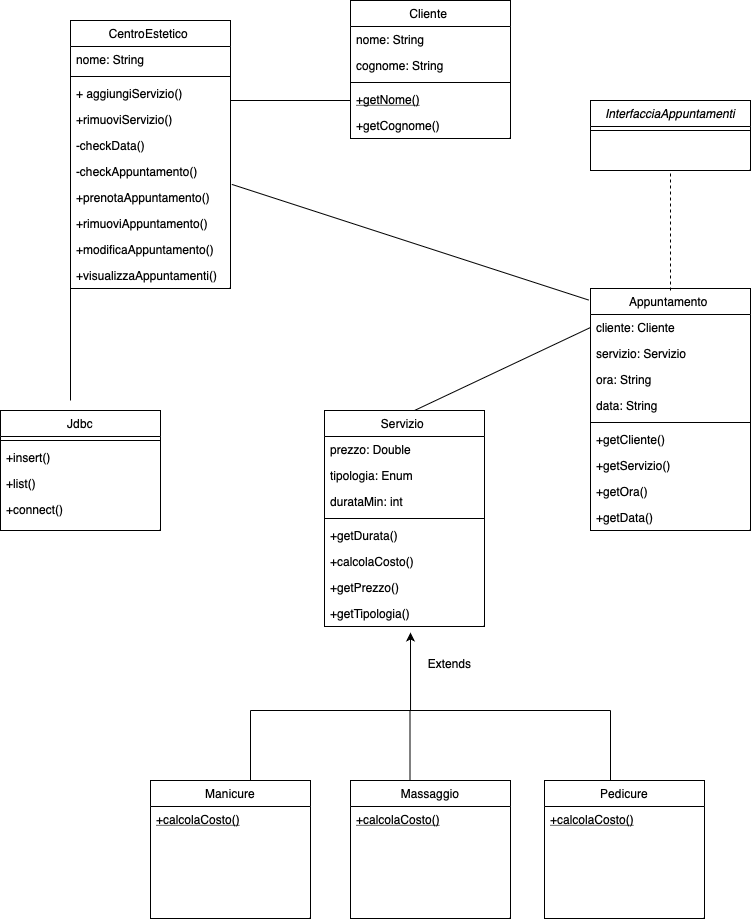

The diagram above was exported from draw.io. Its source (the exported page's mxGraphModel, read from the mxfile embedded in the PNG):
<mxGraphModel dx="954" dy="540" grid="1" gridSize="10" guides="1" tooltips="1" connect="1" arrows="1" fold="1" page="1" pageScale="1" pageWidth="827" pageHeight="1169" background="#ffffff" math="0" shadow="0">
  <root>
    <mxCell id="WIyWlLk6GJQsqaUBKTNV-0" />
    <mxCell id="WIyWlLk6GJQsqaUBKTNV-1" parent="WIyWlLk6GJQsqaUBKTNV-0" />
    <mxCell id="zkfFHV4jXpPFQw0GAbJ--0" value="CentroEstetico " style="swimlane;fontStyle=0;align=center;verticalAlign=top;childLayout=stackLayout;horizontal=1;startSize=26;horizontalStack=0;resizeParent=1;resizeLast=0;collapsible=1;marginBottom=0;rounded=0;shadow=0;strokeWidth=1;" parent="WIyWlLk6GJQsqaUBKTNV-1" vertex="1">
      <mxGeometry x="80" y="40" width="160" height="268" as="geometry">
        <mxRectangle x="230" y="140" width="160" height="26" as="alternateBounds" />
      </mxGeometry>
    </mxCell>
    <mxCell id="zkfFHV4jXpPFQw0GAbJ--1" value="nome: String " style="text;align=left;verticalAlign=top;spacingLeft=4;spacingRight=4;overflow=hidden;rotatable=0;points=[[0,0.5],[1,0.5]];portConstraint=eastwest;" parent="zkfFHV4jXpPFQw0GAbJ--0" vertex="1">
      <mxGeometry y="26" width="160" height="26" as="geometry" />
    </mxCell>
    <mxCell id="zkfFHV4jXpPFQw0GAbJ--4" value="" style="line;html=1;strokeWidth=1;align=left;verticalAlign=middle;spacingTop=-1;spacingLeft=3;spacingRight=3;rotatable=0;labelPosition=right;points=[];portConstraint=eastwest;" parent="zkfFHV4jXpPFQw0GAbJ--0" vertex="1">
      <mxGeometry y="52" width="160" height="8" as="geometry" />
    </mxCell>
    <mxCell id="zkfFHV4jXpPFQw0GAbJ--5" value="+ aggiungiServizio()" style="text;align=left;verticalAlign=top;spacingLeft=4;spacingRight=4;overflow=hidden;rotatable=0;points=[[0,0.5],[1,0.5]];portConstraint=eastwest;" parent="zkfFHV4jXpPFQw0GAbJ--0" vertex="1">
      <mxGeometry y="60" width="160" height="26" as="geometry" />
    </mxCell>
    <mxCell id="zkfFHV4jXpPFQw0GAbJ--3" value="+rimuoviServizio()&#10;" style="text;align=left;verticalAlign=top;spacingLeft=4;spacingRight=4;overflow=hidden;rotatable=0;points=[[0,0.5],[1,0.5]];portConstraint=eastwest;rounded=0;shadow=0;html=0;" parent="zkfFHV4jXpPFQw0GAbJ--0" vertex="1">
      <mxGeometry y="86" width="160" height="26" as="geometry" />
    </mxCell>
    <mxCell id="ubXSGHEbuSSnurkL0ulw-6" value="-checkData()" style="text;align=left;verticalAlign=top;spacingLeft=4;spacingRight=4;overflow=hidden;rotatable=0;points=[[0,0.5],[1,0.5]];portConstraint=eastwest;rounded=0;shadow=0;html=0;" parent="zkfFHV4jXpPFQw0GAbJ--0" vertex="1">
      <mxGeometry y="112" width="160" height="26" as="geometry" />
    </mxCell>
    <mxCell id="ubXSGHEbuSSnurkL0ulw-7" value="-checkAppuntamento()" style="text;align=left;verticalAlign=top;spacingLeft=4;spacingRight=4;overflow=hidden;rotatable=0;points=[[0,0.5],[1,0.5]];portConstraint=eastwest;rounded=0;shadow=0;html=0;" parent="zkfFHV4jXpPFQw0GAbJ--0" vertex="1">
      <mxGeometry y="138" width="160" height="26" as="geometry" />
    </mxCell>
    <mxCell id="ubXSGHEbuSSnurkL0ulw-8" value="+prenotaAppuntamento()" style="text;align=left;verticalAlign=top;spacingLeft=4;spacingRight=4;overflow=hidden;rotatable=0;points=[[0,0.5],[1,0.5]];portConstraint=eastwest;rounded=0;shadow=0;html=0;" parent="zkfFHV4jXpPFQw0GAbJ--0" vertex="1">
      <mxGeometry y="164" width="160" height="26" as="geometry" />
    </mxCell>
    <mxCell id="ubXSGHEbuSSnurkL0ulw-17" value="+rimuoviAppuntamento()" style="text;align=left;verticalAlign=top;spacingLeft=4;spacingRight=4;overflow=hidden;rotatable=0;points=[[0,0.5],[1,0.5]];portConstraint=eastwest;rounded=0;shadow=0;html=0;" parent="zkfFHV4jXpPFQw0GAbJ--0" vertex="1">
      <mxGeometry y="190" width="160" height="26" as="geometry" />
    </mxCell>
    <mxCell id="ubXSGHEbuSSnurkL0ulw-18" value="+modificaAppuntamento()" style="text;align=left;verticalAlign=top;spacingLeft=4;spacingRight=4;overflow=hidden;rotatable=0;points=[[0,0.5],[1,0.5]];portConstraint=eastwest;rounded=0;shadow=0;html=0;" parent="zkfFHV4jXpPFQw0GAbJ--0" vertex="1">
      <mxGeometry y="216" width="160" height="26" as="geometry" />
    </mxCell>
    <mxCell id="ubXSGHEbuSSnurkL0ulw-19" value="+visualizzaAppuntamenti()" style="text;align=left;verticalAlign=top;spacingLeft=4;spacingRight=4;overflow=hidden;rotatable=0;points=[[0,0.5],[1,0.5]];portConstraint=eastwest;rounded=0;shadow=0;html=0;" parent="zkfFHV4jXpPFQw0GAbJ--0" vertex="1">
      <mxGeometry y="242" width="160" height="26" as="geometry" />
    </mxCell>
    <mxCell id="zkfFHV4jXpPFQw0GAbJ--6" value="Servizio " style="swimlane;fontStyle=0;align=center;verticalAlign=top;childLayout=stackLayout;horizontal=1;startSize=26;horizontalStack=0;resizeParent=1;resizeLast=0;collapsible=1;marginBottom=0;rounded=0;shadow=0;strokeWidth=1;" parent="WIyWlLk6GJQsqaUBKTNV-1" vertex="1">
      <mxGeometry x="334" y="430" width="160" height="216" as="geometry">
        <mxRectangle x="130" y="380" width="160" height="26" as="alternateBounds" />
      </mxGeometry>
    </mxCell>
    <mxCell id="zkfFHV4jXpPFQw0GAbJ--8" value="prezzo: Double" style="text;align=left;verticalAlign=top;spacingLeft=4;spacingRight=4;overflow=hidden;rotatable=0;points=[[0,0.5],[1,0.5]];portConstraint=eastwest;rounded=0;shadow=0;html=0;" parent="zkfFHV4jXpPFQw0GAbJ--6" vertex="1">
      <mxGeometry y="26" width="160" height="26" as="geometry" />
    </mxCell>
    <mxCell id="zkfFHV4jXpPFQw0GAbJ--7" value="tipologia: Enum" style="text;align=left;verticalAlign=top;spacingLeft=4;spacingRight=4;overflow=hidden;rotatable=0;points=[[0,0.5],[1,0.5]];portConstraint=eastwest;" parent="zkfFHV4jXpPFQw0GAbJ--6" vertex="1">
      <mxGeometry y="52" width="160" height="26" as="geometry" />
    </mxCell>
    <mxCell id="zkfFHV4jXpPFQw0GAbJ--10" value="durataMin: int" style="text;align=left;verticalAlign=top;spacingLeft=4;spacingRight=4;overflow=hidden;rotatable=0;points=[[0,0.5],[1,0.5]];portConstraint=eastwest;fontStyle=0" parent="zkfFHV4jXpPFQw0GAbJ--6" vertex="1">
      <mxGeometry y="78" width="160" height="26" as="geometry" />
    </mxCell>
    <mxCell id="zkfFHV4jXpPFQw0GAbJ--9" value="" style="line;html=1;strokeWidth=1;align=left;verticalAlign=middle;spacingTop=-1;spacingLeft=3;spacingRight=3;rotatable=0;labelPosition=right;points=[];portConstraint=eastwest;" parent="zkfFHV4jXpPFQw0GAbJ--6" vertex="1">
      <mxGeometry y="104" width="160" height="8" as="geometry" />
    </mxCell>
    <mxCell id="zkfFHV4jXpPFQw0GAbJ--11" value="+getDurata()" style="text;align=left;verticalAlign=top;spacingLeft=4;spacingRight=4;overflow=hidden;rotatable=0;points=[[0,0.5],[1,0.5]];portConstraint=eastwest;" parent="zkfFHV4jXpPFQw0GAbJ--6" vertex="1">
      <mxGeometry y="112" width="160" height="26" as="geometry" />
    </mxCell>
    <mxCell id="ubXSGHEbuSSnurkL0ulw-27" value="+calcolaCosto()" style="text;align=left;verticalAlign=top;spacingLeft=4;spacingRight=4;overflow=hidden;rotatable=0;points=[[0,0.5],[1,0.5]];portConstraint=eastwest;rounded=0;shadow=0;html=0;" parent="zkfFHV4jXpPFQw0GAbJ--6" vertex="1">
      <mxGeometry y="138" width="160" height="26" as="geometry" />
    </mxCell>
    <mxCell id="ubXSGHEbuSSnurkL0ulw-28" value="+getPrezzo()" style="text;align=left;verticalAlign=top;spacingLeft=4;spacingRight=4;overflow=hidden;rotatable=0;points=[[0,0.5],[1,0.5]];portConstraint=eastwest;rounded=0;shadow=0;html=0;" parent="zkfFHV4jXpPFQw0GAbJ--6" vertex="1">
      <mxGeometry y="164" width="160" height="26" as="geometry" />
    </mxCell>
    <mxCell id="ubXSGHEbuSSnurkL0ulw-29" value="+getTipologia()" style="text;align=left;verticalAlign=top;spacingLeft=4;spacingRight=4;overflow=hidden;rotatable=0;points=[[0,0.5],[1,0.5]];portConstraint=eastwest;" parent="zkfFHV4jXpPFQw0GAbJ--6" vertex="1">
      <mxGeometry y="190" width="160" height="26" as="geometry" />
    </mxCell>
    <mxCell id="zkfFHV4jXpPFQw0GAbJ--13" value="InterfacciaAppuntamenti" style="swimlane;fontStyle=2;align=center;verticalAlign=top;childLayout=stackLayout;horizontal=1;startSize=26;horizontalStack=0;resizeParent=1;resizeLast=0;collapsible=1;marginBottom=0;rounded=0;shadow=0;strokeWidth=1;" parent="WIyWlLk6GJQsqaUBKTNV-1" vertex="1">
      <mxGeometry x="600" y="120" width="160" height="70" as="geometry">
        <mxRectangle x="340" y="380" width="170" height="26" as="alternateBounds" />
      </mxGeometry>
    </mxCell>
    <mxCell id="zkfFHV4jXpPFQw0GAbJ--15" value="" style="line;html=1;strokeWidth=1;align=left;verticalAlign=middle;spacingTop=-1;spacingLeft=3;spacingRight=3;rotatable=0;labelPosition=right;points=[];portConstraint=eastwest;" parent="zkfFHV4jXpPFQw0GAbJ--13" vertex="1">
      <mxGeometry y="26" width="160" height="8" as="geometry" />
    </mxCell>
    <mxCell id="zkfFHV4jXpPFQw0GAbJ--17" value="Appuntamento " style="swimlane;fontStyle=0;align=center;verticalAlign=top;childLayout=stackLayout;horizontal=1;startSize=26;horizontalStack=0;resizeParent=1;resizeLast=0;collapsible=1;marginBottom=0;rounded=0;shadow=0;strokeWidth=1;" parent="WIyWlLk6GJQsqaUBKTNV-1" vertex="1">
      <mxGeometry x="600" y="308" width="160" height="242" as="geometry">
        <mxRectangle x="550" y="140" width="160" height="26" as="alternateBounds" />
      </mxGeometry>
    </mxCell>
    <mxCell id="zkfFHV4jXpPFQw0GAbJ--20" value="cliente: Cliente" style="text;align=left;verticalAlign=top;spacingLeft=4;spacingRight=4;overflow=hidden;rotatable=0;points=[[0,0.5],[1,0.5]];portConstraint=eastwest;rounded=0;shadow=0;html=0;" parent="zkfFHV4jXpPFQw0GAbJ--17" vertex="1">
      <mxGeometry y="26" width="160" height="26" as="geometry" />
    </mxCell>
    <mxCell id="zkfFHV4jXpPFQw0GAbJ--21" value="servizio: Servizio" style="text;align=left;verticalAlign=top;spacingLeft=4;spacingRight=4;overflow=hidden;rotatable=0;points=[[0,0.5],[1,0.5]];portConstraint=eastwest;rounded=0;shadow=0;html=0;" parent="zkfFHV4jXpPFQw0GAbJ--17" vertex="1">
      <mxGeometry y="52" width="160" height="26" as="geometry" />
    </mxCell>
    <mxCell id="ubXSGHEbuSSnurkL0ulw-0" value="ora: String" style="text;align=left;verticalAlign=top;spacingLeft=4;spacingRight=4;overflow=hidden;rotatable=0;points=[[0,0.5],[1,0.5]];portConstraint=eastwest;rounded=0;shadow=0;html=0;" parent="zkfFHV4jXpPFQw0GAbJ--17" vertex="1">
      <mxGeometry y="78" width="160" height="26" as="geometry" />
    </mxCell>
    <mxCell id="zkfFHV4jXpPFQw0GAbJ--22" value="data: String" style="text;align=left;verticalAlign=top;spacingLeft=4;spacingRight=4;overflow=hidden;rotatable=0;points=[[0,0.5],[1,0.5]];portConstraint=eastwest;rounded=0;shadow=0;html=0;" parent="zkfFHV4jXpPFQw0GAbJ--17" vertex="1">
      <mxGeometry y="104" width="160" height="26" as="geometry" />
    </mxCell>
    <mxCell id="zkfFHV4jXpPFQw0GAbJ--23" value="" style="line;html=1;strokeWidth=1;align=left;verticalAlign=middle;spacingTop=-1;spacingLeft=3;spacingRight=3;rotatable=0;labelPosition=right;points=[];portConstraint=eastwest;" parent="zkfFHV4jXpPFQw0GAbJ--17" vertex="1">
      <mxGeometry y="130" width="160" height="8" as="geometry" />
    </mxCell>
    <mxCell id="ubXSGHEbuSSnurkL0ulw-2" value="+getCliente()" style="text;align=left;verticalAlign=top;spacingLeft=4;spacingRight=4;overflow=hidden;rotatable=0;points=[[0,0.5],[1,0.5]];portConstraint=eastwest;rounded=0;shadow=0;html=0;" parent="zkfFHV4jXpPFQw0GAbJ--17" vertex="1">
      <mxGeometry y="138" width="160" height="26" as="geometry" />
    </mxCell>
    <mxCell id="ubXSGHEbuSSnurkL0ulw-3" value="+getServizio()" style="text;align=left;verticalAlign=top;spacingLeft=4;spacingRight=4;overflow=hidden;rotatable=0;points=[[0,0.5],[1,0.5]];portConstraint=eastwest;rounded=0;shadow=0;html=0;" parent="zkfFHV4jXpPFQw0GAbJ--17" vertex="1">
      <mxGeometry y="164" width="160" height="26" as="geometry" />
    </mxCell>
    <mxCell id="ubXSGHEbuSSnurkL0ulw-4" value="+getOra()" style="text;align=left;verticalAlign=top;spacingLeft=4;spacingRight=4;overflow=hidden;rotatable=0;points=[[0,0.5],[1,0.5]];portConstraint=eastwest;rounded=0;shadow=0;html=0;" parent="zkfFHV4jXpPFQw0GAbJ--17" vertex="1">
      <mxGeometry y="190" width="160" height="26" as="geometry" />
    </mxCell>
    <mxCell id="ubXSGHEbuSSnurkL0ulw-5" value="+getData()" style="text;align=left;verticalAlign=top;spacingLeft=4;spacingRight=4;overflow=hidden;rotatable=0;points=[[0,0.5],[1,0.5]];portConstraint=eastwest;rounded=0;shadow=0;html=0;" parent="zkfFHV4jXpPFQw0GAbJ--17" vertex="1">
      <mxGeometry y="216" width="160" height="26" as="geometry" />
    </mxCell>
    <mxCell id="ubXSGHEbuSSnurkL0ulw-20" value="" style="endArrow=none;dashed=1;html=1;rounded=0;entryX=0.5;entryY=1;entryDx=0;entryDy=0;" parent="WIyWlLk6GJQsqaUBKTNV-1" target="zkfFHV4jXpPFQw0GAbJ--13" edge="1">
      <mxGeometry width="50" height="50" relative="1" as="geometry">
        <mxPoint x="680" y="310" as="sourcePoint" />
        <mxPoint x="705" y="220" as="targetPoint" />
      </mxGeometry>
    </mxCell>
    <mxCell id="ubXSGHEbuSSnurkL0ulw-21" value="Cliente " style="swimlane;fontStyle=0;align=center;verticalAlign=top;childLayout=stackLayout;horizontal=1;startSize=26;horizontalStack=0;resizeParent=1;resizeLast=0;collapsible=1;marginBottom=0;rounded=0;shadow=0;strokeWidth=1;" parent="WIyWlLk6GJQsqaUBKTNV-1" vertex="1">
      <mxGeometry x="360" y="20" width="160" height="138" as="geometry">
        <mxRectangle x="130" y="380" width="160" height="26" as="alternateBounds" />
      </mxGeometry>
    </mxCell>
    <mxCell id="ubXSGHEbuSSnurkL0ulw-24" value="nome: String" style="text;align=left;verticalAlign=top;spacingLeft=4;spacingRight=4;overflow=hidden;rotatable=0;points=[[0,0.5],[1,0.5]];portConstraint=eastwest;" parent="ubXSGHEbuSSnurkL0ulw-21" vertex="1">
      <mxGeometry y="26" width="160" height="26" as="geometry" />
    </mxCell>
    <mxCell id="ubXSGHEbuSSnurkL0ulw-22" value="cognome: String" style="text;align=left;verticalAlign=top;spacingLeft=4;spacingRight=4;overflow=hidden;rotatable=0;points=[[0,0.5],[1,0.5]];portConstraint=eastwest;rounded=0;shadow=0;html=0;" parent="ubXSGHEbuSSnurkL0ulw-21" vertex="1">
      <mxGeometry y="52" width="160" height="26" as="geometry" />
    </mxCell>
    <mxCell id="ubXSGHEbuSSnurkL0ulw-23" value="" style="line;html=1;strokeWidth=1;align=left;verticalAlign=middle;spacingTop=-1;spacingLeft=3;spacingRight=3;rotatable=0;labelPosition=right;points=[];portConstraint=eastwest;" parent="ubXSGHEbuSSnurkL0ulw-21" vertex="1">
      <mxGeometry y="78" width="160" height="8" as="geometry" />
    </mxCell>
    <mxCell id="ubXSGHEbuSSnurkL0ulw-25" value="+getNome()" style="text;align=left;verticalAlign=top;spacingLeft=4;spacingRight=4;overflow=hidden;rotatable=0;points=[[0,0.5],[1,0.5]];portConstraint=eastwest;fontStyle=4" parent="ubXSGHEbuSSnurkL0ulw-21" vertex="1">
      <mxGeometry y="86" width="160" height="26" as="geometry" />
    </mxCell>
    <mxCell id="ubXSGHEbuSSnurkL0ulw-26" value="+getCognome()" style="text;align=left;verticalAlign=top;spacingLeft=4;spacingRight=4;overflow=hidden;rotatable=0;points=[[0,0.5],[1,0.5]];portConstraint=eastwest;" parent="ubXSGHEbuSSnurkL0ulw-21" vertex="1">
      <mxGeometry y="112" width="160" height="26" as="geometry" />
    </mxCell>
    <mxCell id="ubXSGHEbuSSnurkL0ulw-33" value="" style="endArrow=none;html=1;rounded=0;" parent="WIyWlLk6GJQsqaUBKTNV-1" edge="1">
      <mxGeometry width="50" height="50" relative="1" as="geometry">
        <mxPoint x="260" y="730" as="sourcePoint" />
        <mxPoint x="620" y="730" as="targetPoint" />
        <Array as="points">
          <mxPoint x="420" y="730" />
        </Array>
      </mxGeometry>
    </mxCell>
    <mxCell id="ubXSGHEbuSSnurkL0ulw-34" value="" style="endArrow=none;html=1;rounded=0;" parent="WIyWlLk6GJQsqaUBKTNV-1" edge="1">
      <mxGeometry width="50" height="50" relative="1" as="geometry">
        <mxPoint x="260" y="800" as="sourcePoint" />
        <mxPoint x="260" y="730" as="targetPoint" />
        <Array as="points">
          <mxPoint x="260" y="760" />
        </Array>
      </mxGeometry>
    </mxCell>
    <mxCell id="ubXSGHEbuSSnurkL0ulw-35" value="" style="endArrow=none;html=1;rounded=0;" parent="WIyWlLk6GJQsqaUBKTNV-1" edge="1">
      <mxGeometry width="50" height="50" relative="1" as="geometry">
        <mxPoint x="419.5" y="800" as="sourcePoint" />
        <mxPoint x="419.5" y="730" as="targetPoint" />
        <Array as="points">
          <mxPoint x="419.5" y="760" />
        </Array>
      </mxGeometry>
    </mxCell>
    <mxCell id="ubXSGHEbuSSnurkL0ulw-36" value="" style="endArrow=none;html=1;rounded=0;" parent="WIyWlLk6GJQsqaUBKTNV-1" edge="1">
      <mxGeometry width="50" height="50" relative="1" as="geometry">
        <mxPoint x="620" y="800" as="sourcePoint" />
        <mxPoint x="620" y="730" as="targetPoint" />
        <Array as="points">
          <mxPoint x="620" y="760" />
        </Array>
      </mxGeometry>
    </mxCell>
    <mxCell id="ubXSGHEbuSSnurkL0ulw-43" value="Massaggio" style="swimlane;fontStyle=0;align=center;verticalAlign=top;childLayout=stackLayout;horizontal=1;startSize=26;horizontalStack=0;resizeParent=1;resizeLast=0;collapsible=1;marginBottom=0;rounded=0;shadow=0;strokeWidth=1;" parent="WIyWlLk6GJQsqaUBKTNV-1" vertex="1">
      <mxGeometry x="360" y="800" width="160" height="138" as="geometry">
        <mxRectangle x="130" y="380" width="160" height="26" as="alternateBounds" />
      </mxGeometry>
    </mxCell>
    <mxCell id="ubXSGHEbuSSnurkL0ulw-47" value="+calcolaCosto()" style="text;align=left;verticalAlign=top;spacingLeft=4;spacingRight=4;overflow=hidden;rotatable=0;points=[[0,0.5],[1,0.5]];portConstraint=eastwest;fontStyle=4" parent="ubXSGHEbuSSnurkL0ulw-43" vertex="1">
      <mxGeometry y="26" width="160" height="26" as="geometry" />
    </mxCell>
    <mxCell id="ubXSGHEbuSSnurkL0ulw-56" value="Manicure" style="swimlane;fontStyle=0;align=center;verticalAlign=top;childLayout=stackLayout;horizontal=1;startSize=26;horizontalStack=0;resizeParent=1;resizeLast=0;collapsible=1;marginBottom=0;rounded=0;shadow=0;strokeWidth=1;" parent="WIyWlLk6GJQsqaUBKTNV-1" vertex="1">
      <mxGeometry x="160" y="800" width="160" height="138" as="geometry">
        <mxRectangle x="130" y="380" width="160" height="26" as="alternateBounds" />
      </mxGeometry>
    </mxCell>
    <mxCell id="ubXSGHEbuSSnurkL0ulw-57" value="+calcolaCosto()" style="text;align=left;verticalAlign=top;spacingLeft=4;spacingRight=4;overflow=hidden;rotatable=0;points=[[0,0.5],[1,0.5]];portConstraint=eastwest;fontStyle=4" parent="ubXSGHEbuSSnurkL0ulw-56" vertex="1">
      <mxGeometry y="26" width="160" height="26" as="geometry" />
    </mxCell>
    <mxCell id="ubXSGHEbuSSnurkL0ulw-60" value="Pedicure" style="swimlane;fontStyle=0;align=center;verticalAlign=top;childLayout=stackLayout;horizontal=1;startSize=26;horizontalStack=0;resizeParent=1;resizeLast=0;collapsible=1;marginBottom=0;rounded=0;shadow=0;strokeWidth=1;" parent="WIyWlLk6GJQsqaUBKTNV-1" vertex="1">
      <mxGeometry x="554" y="800" width="160" height="138" as="geometry">
        <mxRectangle x="130" y="380" width="160" height="26" as="alternateBounds" />
      </mxGeometry>
    </mxCell>
    <mxCell id="ubXSGHEbuSSnurkL0ulw-64" value="+calcolaCosto()" style="text;align=left;verticalAlign=top;spacingLeft=4;spacingRight=4;overflow=hidden;rotatable=0;points=[[0,0.5],[1,0.5]];portConstraint=eastwest;fontStyle=4" parent="ubXSGHEbuSSnurkL0ulw-60" vertex="1">
      <mxGeometry y="26" width="160" height="26" as="geometry" />
    </mxCell>
    <mxCell id="ubXSGHEbuSSnurkL0ulw-65" value="" style="endArrow=none;html=1;rounded=0;" parent="WIyWlLk6GJQsqaUBKTNV-1" edge="1">
      <mxGeometry width="50" height="50" relative="1" as="geometry">
        <mxPoint x="240" y="120" as="sourcePoint" />
        <mxPoint x="360" y="120" as="targetPoint" />
      </mxGeometry>
    </mxCell>
    <mxCell id="ubXSGHEbuSSnurkL0ulw-66" value="" style="endArrow=none;html=1;rounded=0;entryX=-0.01;entryY=0.048;entryDx=0;entryDy=0;entryPerimeter=0;exitX=1.008;exitY=0.995;exitDx=0;exitDy=0;exitPerimeter=0;" parent="WIyWlLk6GJQsqaUBKTNV-1" source="ubXSGHEbuSSnurkL0ulw-7" target="zkfFHV4jXpPFQw0GAbJ--17" edge="1">
      <mxGeometry width="50" height="50" relative="1" as="geometry">
        <mxPoint x="360" y="400" as="sourcePoint" />
        <mxPoint x="410" y="350" as="targetPoint" />
      </mxGeometry>
    </mxCell>
    <mxCell id="RuN39D5IIRRySOcqshsd-0" value="" style="endArrow=none;html=1;rounded=0;exitX=1.008;exitY=0.995;exitDx=0;exitDy=0;exitPerimeter=0;" edge="1" parent="WIyWlLk6GJQsqaUBKTNV-1">
      <mxGeometry width="50" height="50" relative="1" as="geometry">
        <mxPoint x="80" y="308" as="sourcePoint" />
        <mxPoint x="80" y="420" as="targetPoint" />
      </mxGeometry>
    </mxCell>
    <mxCell id="RuN39D5IIRRySOcqshsd-1" value="Jdbc" style="swimlane;fontStyle=0;align=center;verticalAlign=top;childLayout=stackLayout;horizontal=1;startSize=26;horizontalStack=0;resizeParent=1;resizeLast=0;collapsible=1;marginBottom=0;rounded=0;shadow=0;strokeWidth=1;" vertex="1" parent="WIyWlLk6GJQsqaUBKTNV-1">
      <mxGeometry x="10" y="430" width="160" height="120" as="geometry">
        <mxRectangle x="130" y="380" width="160" height="26" as="alternateBounds" />
      </mxGeometry>
    </mxCell>
    <mxCell id="RuN39D5IIRRySOcqshsd-5" value="" style="line;html=1;strokeWidth=1;align=left;verticalAlign=middle;spacingTop=-1;spacingLeft=3;spacingRight=3;rotatable=0;labelPosition=right;points=[];portConstraint=eastwest;" vertex="1" parent="RuN39D5IIRRySOcqshsd-1">
      <mxGeometry y="26" width="160" height="8" as="geometry" />
    </mxCell>
    <mxCell id="RuN39D5IIRRySOcqshsd-6" value="+insert()" style="text;align=left;verticalAlign=top;spacingLeft=4;spacingRight=4;overflow=hidden;rotatable=0;points=[[0,0.5],[1,0.5]];portConstraint=eastwest;" vertex="1" parent="RuN39D5IIRRySOcqshsd-1">
      <mxGeometry y="34" width="160" height="26" as="geometry" />
    </mxCell>
    <mxCell id="RuN39D5IIRRySOcqshsd-7" value="+list()" style="text;align=left;verticalAlign=top;spacingLeft=4;spacingRight=4;overflow=hidden;rotatable=0;points=[[0,0.5],[1,0.5]];portConstraint=eastwest;rounded=0;shadow=0;html=0;" vertex="1" parent="RuN39D5IIRRySOcqshsd-1">
      <mxGeometry y="60" width="160" height="26" as="geometry" />
    </mxCell>
    <mxCell id="RuN39D5IIRRySOcqshsd-8" value="+connect()" style="text;align=left;verticalAlign=top;spacingLeft=4;spacingRight=4;overflow=hidden;rotatable=0;points=[[0,0.5],[1,0.5]];portConstraint=eastwest;rounded=0;shadow=0;html=0;" vertex="1" parent="RuN39D5IIRRySOcqshsd-1">
      <mxGeometry y="86" width="160" height="26" as="geometry" />
    </mxCell>
    <mxCell id="RuN39D5IIRRySOcqshsd-10" value="" style="endArrow=classic;html=1;rounded=0;entryX=0.406;entryY=1.231;entryDx=0;entryDy=0;entryPerimeter=0;" edge="1" parent="WIyWlLk6GJQsqaUBKTNV-1">
      <mxGeometry width="50" height="50" relative="1" as="geometry">
        <mxPoint x="420.04" y="730" as="sourcePoint" />
        <mxPoint x="420.00000000000006" y="652.0060000000001" as="targetPoint" />
      </mxGeometry>
    </mxCell>
    <mxCell id="RuN39D5IIRRySOcqshsd-11" value="Extends" style="text;html=1;align=center;verticalAlign=middle;resizable=0;points=[];autosize=1;strokeColor=none;fillColor=none;" vertex="1" parent="WIyWlLk6GJQsqaUBKTNV-1">
      <mxGeometry x="424" y="668" width="70" height="30" as="geometry" />
    </mxCell>
    <mxCell id="RuN39D5IIRRySOcqshsd-12" value="" style="endArrow=none;html=1;rounded=0;exitX=0;exitY=0.5;exitDx=0;exitDy=0;" edge="1" parent="WIyWlLk6GJQsqaUBKTNV-1" source="zkfFHV4jXpPFQw0GAbJ--20">
      <mxGeometry width="50" height="50" relative="1" as="geometry">
        <mxPoint x="424" y="318" as="sourcePoint" />
        <mxPoint x="424" y="430" as="targetPoint" />
      </mxGeometry>
    </mxCell>
  </root>
</mxGraphModel>